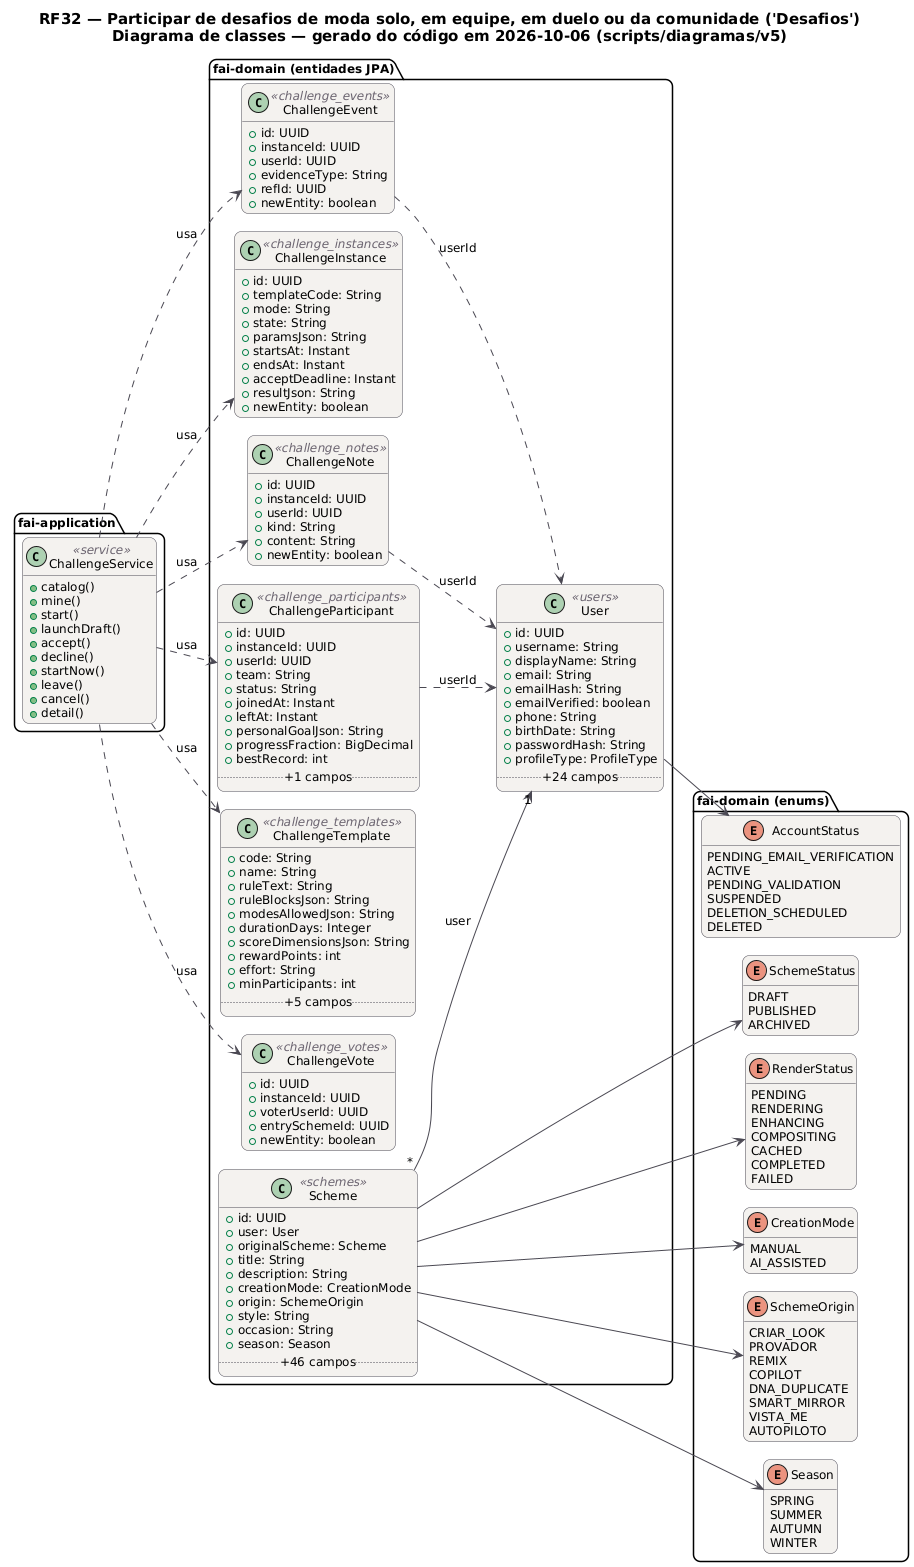

The diagram above was rendered by PlantUML. Its source (embedded in the PNG):
@startuml RF32_Classes
!pragma layout smetana
skinparam backgroundColor #FFFFFF
skinparam shadowing false
skinparam defaultFontName "DejaVu Sans"
skinparam defaultFontSize 12
skinparam titleFontSize 15
skinparam roundcorner 14
skinparam ArrowColor #52606D
skinparam note {
  BackgroundColor #FFFDEB
  BorderColor #D8CE78
  FontColor #554F24
}
skinparam class {
  BackgroundColor #F4F2EF
  BorderColor #4A4852
  ArrowColor #4A4852
  StereotypeFontColor #6B6470
}
hide empty members
left to right direction
title RF32 — Participar de desafios de moda solo, em equipe, em duelo ou da comunidade ('Desafios')\nDiagrama de classes — gerado do código em 2026-10-06 (scripts/diagramas/v5)

package "fai-domain (entidades JPA)" {
  class ChallengeEvent <<challenge_events>> {
    +id: UUID
    +instanceId: UUID
    +userId: UUID
    +evidenceType: String
    +refId: UUID
    +newEntity: boolean
  }
  class ChallengeInstance <<challenge_instances>> {
    +id: UUID
    +templateCode: String
    +mode: String
    +state: String
    +paramsJson: String
    +startsAt: Instant
    +endsAt: Instant
    +acceptDeadline: Instant
    +resultJson: String
    +newEntity: boolean
  }
  class ChallengeNote <<challenge_notes>> {
    +id: UUID
    +instanceId: UUID
    +userId: UUID
    +kind: String
    +content: String
    +newEntity: boolean
  }
  class ChallengeParticipant <<challenge_participants>> {
    +id: UUID
    +instanceId: UUID
    +userId: UUID
    +team: String
    +status: String
    +joinedAt: Instant
    +leftAt: Instant
    +personalGoalJson: String
    +progressFraction: BigDecimal
    +bestRecord: int
    .. +1 campos ..
  }
  class ChallengeTemplate <<challenge_templates>> {
    +code: String
    +name: String
    +ruleText: String
    +ruleBlocksJson: String
    +modesAllowedJson: String
    +durationDays: Integer
    +scoreDimensionsJson: String
    +rewardPoints: int
    +effort: String
    +minParticipants: int
    .. +5 campos ..
  }
  class ChallengeVote <<challenge_votes>> {
    +id: UUID
    +instanceId: UUID
    +voterUserId: UUID
    +entrySchemeId: UUID
    +newEntity: boolean
  }
  class Scheme <<schemes>> {
    +id: UUID
    +user: User
    +originalScheme: Scheme
    +title: String
    +description: String
    +creationMode: CreationMode
    +origin: SchemeOrigin
    +style: String
    +occasion: String
    +season: Season
    .. +46 campos ..
  }
  class User <<users>> {
    +id: UUID
    +username: String
    +displayName: String
    +email: String
    +emailHash: String
    +emailVerified: boolean
    +phone: String
    +birthDate: String
    +passwordHash: String
    +profileType: ProfileType
    .. +24 campos ..
  }
}
package "fai-domain (enums)" {
  enum SchemeStatus {
    DRAFT
    PUBLISHED
    ARCHIVED
  }
  enum RenderStatus {
    PENDING
    RENDERING
    ENHANCING
    COMPOSITING
    CACHED
    COMPLETED
    FAILED
  }
  enum AccountStatus {
    PENDING_EMAIL_VERIFICATION
    ACTIVE
    PENDING_VALIDATION
    SUSPENDED
    DELETION_SCHEDULED
    DELETED
  }
  enum CreationMode {
    MANUAL
    AI_ASSISTED
  }
  enum SchemeOrigin {
    CRIAR_LOOK
    PROVADOR
    REMIX
    COPILOT
    DNA_DUPLICATE
    SMART_MIRROR
    VISTA_ME
    AUTOPILOTO
  }
  enum Season {
    SPRING
    SUMMER
    AUTUMN
    WINTER
  }
}
package "fai-application" {
  class ChallengeService <<service>> {
    +catalog()
    +mine()
    +start()
    +launchDraft()
    +accept()
    +decline()
    +startNow()
    +leave()
    +cancel()
    +detail()
  }
}
ChallengeService ..> ChallengeEvent : usa
ChallengeService ..> ChallengeInstance : usa
ChallengeService ..> ChallengeNote : usa
ChallengeService ..> ChallengeParticipant : usa
ChallengeService ..> ChallengeTemplate : usa
ChallengeService ..> ChallengeVote : usa
ChallengeEvent ..> User : userId
ChallengeNote ..> User : userId
ChallengeParticipant ..> User : userId
Scheme "*" --> "1" User : user
Scheme --> CreationMode
Scheme --> RenderStatus
Scheme --> SchemeOrigin
Scheme --> SchemeStatus
Scheme --> Season
User --> AccountStatus
@enduml